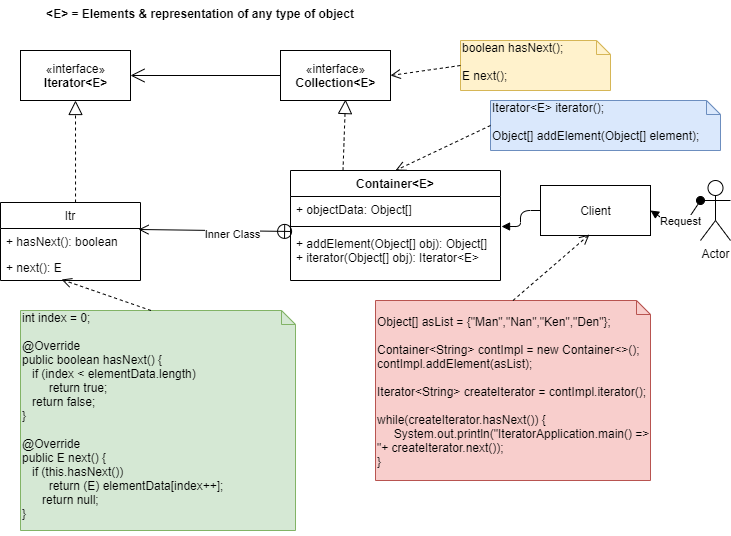

The diagram above was exported from draw.io. Its source (the exported page's mxGraphModel, read from the mxfile embedded in the PNG):
<mxGraphModel dx="1102" dy="582" grid="1" gridSize="10" guides="1" tooltips="1" connect="1" arrows="1" fold="1" page="1" pageScale="1" pageWidth="850" pageHeight="1100" math="0" shadow="0">
  <root>
    <mxCell id="0" />
    <mxCell id="1" parent="0" />
    <mxCell id="-jgXsdPqpkXlv35t4NUw-1" value="«interface»&lt;br&gt;&lt;b&gt;Iterator&amp;lt;E&amp;gt;&lt;/b&gt;" style="html=1;" vertex="1" parent="1">
      <mxGeometry x="85" y="100" width="110" height="50" as="geometry" />
    </mxCell>
    <mxCell id="-jgXsdPqpkXlv35t4NUw-2" value="«interface»&lt;br&gt;&lt;b&gt;Collection&amp;lt;E&amp;gt;&lt;/b&gt;" style="html=1;" vertex="1" parent="1">
      <mxGeometry x="345" y="100" width="110" height="50" as="geometry" />
    </mxCell>
    <mxCell id="-jgXsdPqpkXlv35t4NUw-15" value="" style="endArrow=open;endFill=1;endSize=12;html=1;exitX=0;exitY=0.5;exitDx=0;exitDy=0;entryX=1;entryY=0.5;entryDx=0;entryDy=0;" edge="1" parent="1" source="-jgXsdPqpkXlv35t4NUw-2" target="-jgXsdPqpkXlv35t4NUw-1">
      <mxGeometry width="160" relative="1" as="geometry">
        <mxPoint x="165" y="240" as="sourcePoint" />
        <mxPoint x="325" y="240" as="targetPoint" />
      </mxGeometry>
    </mxCell>
    <mxCell id="-jgXsdPqpkXlv35t4NUw-19" value="" style="endArrow=open;startArrow=circlePlus;endFill=0;startFill=0;endSize=8;html=1;exitX=0.01;exitY=0.02;exitDx=0;exitDy=0;exitPerimeter=0;entryX=0.986;entryY=0.038;entryDx=0;entryDy=0;entryPerimeter=0;" edge="1" parent="1" source="-jgXsdPqpkXlv35t4NUw-6" target="-jgXsdPqpkXlv35t4NUw-12">
      <mxGeometry width="160" relative="1" as="geometry">
        <mxPoint x="250" y="400" as="sourcePoint" />
        <mxPoint x="410" y="400" as="targetPoint" />
      </mxGeometry>
    </mxCell>
    <mxCell id="-jgXsdPqpkXlv35t4NUw-20" value="Inner Class" style="edgeLabel;html=1;align=center;verticalAlign=middle;resizable=0;points=[];" vertex="1" connectable="0" parent="-jgXsdPqpkXlv35t4NUw-19">
      <mxGeometry x="-0.2091" y="3" relative="1" as="geometry">
        <mxPoint as="offset" />
      </mxGeometry>
    </mxCell>
    <mxCell id="-jgXsdPqpkXlv35t4NUw-21" value="" style="endArrow=block;dashed=1;endFill=0;endSize=12;html=1;entryX=0.5;entryY=1;entryDx=0;entryDy=0;exitX=0.536;exitY=0;exitDx=0;exitDy=0;exitPerimeter=0;" edge="1" parent="1" source="-jgXsdPqpkXlv35t4NUw-11" target="-jgXsdPqpkXlv35t4NUw-1">
      <mxGeometry width="160" relative="1" as="geometry">
        <mxPoint x="-145" y="300" as="sourcePoint" />
        <mxPoint x="15" y="300" as="targetPoint" />
      </mxGeometry>
    </mxCell>
    <mxCell id="-jgXsdPqpkXlv35t4NUw-22" value="" style="endArrow=block;dashed=1;endFill=0;endSize=12;html=1;entryX=0.591;entryY=0.98;entryDx=0;entryDy=0;exitX=0.25;exitY=0;exitDx=0;exitDy=0;entryPerimeter=0;" edge="1" parent="1" source="-jgXsdPqpkXlv35t4NUw-3" target="-jgXsdPqpkXlv35t4NUw-2">
      <mxGeometry width="160" relative="1" as="geometry">
        <mxPoint x="150.03999999999996" y="262" as="sourcePoint" />
        <mxPoint x="150" y="160" as="targetPoint" />
      </mxGeometry>
    </mxCell>
    <mxCell id="-jgXsdPqpkXlv35t4NUw-23" value="Actor" style="shape=umlActor;verticalLabelPosition=bottom;verticalAlign=top;html=1;" vertex="1" parent="1">
      <mxGeometry x="765" y="230" width="30" height="60" as="geometry" />
    </mxCell>
    <mxCell id="-jgXsdPqpkXlv35t4NUw-29" value="Client" style="html=1;" vertex="1" parent="1">
      <mxGeometry x="605" y="235" width="110" height="50" as="geometry" />
    </mxCell>
    <mxCell id="-jgXsdPqpkXlv35t4NUw-30" value="Request" style="html=1;verticalAlign=bottom;startArrow=oval;startFill=1;endArrow=block;startSize=8;exitX=0;exitY=0.3333333333333333;exitDx=0;exitDy=0;exitPerimeter=0;entryX=1;entryY=0.5;entryDx=0;entryDy=0;" edge="1" parent="1" source="-jgXsdPqpkXlv35t4NUw-23" target="-jgXsdPqpkXlv35t4NUw-29">
      <mxGeometry width="60" relative="1" as="geometry">
        <mxPoint x="705" y="320" as="sourcePoint" />
        <mxPoint x="765" y="320" as="targetPoint" />
        <Array as="points">
          <mxPoint x="745" y="280" />
        </Array>
      </mxGeometry>
    </mxCell>
    <mxCell id="-jgXsdPqpkXlv35t4NUw-31" value="" style="endArrow=block;endFill=1;html=1;edgeStyle=orthogonalEdgeStyle;align=left;verticalAlign=top;entryX=1.005;entryY=-0.08;entryDx=0;entryDy=0;entryPerimeter=0;exitX=0;exitY=0.5;exitDx=0;exitDy=0;" edge="1" parent="1" source="-jgXsdPqpkXlv35t4NUw-29" target="-jgXsdPqpkXlv35t4NUw-6">
      <mxGeometry x="-1" relative="1" as="geometry">
        <mxPoint x="625" y="350" as="sourcePoint" />
        <mxPoint x="845" y="370" as="targetPoint" />
      </mxGeometry>
    </mxCell>
    <mxCell id="-jgXsdPqpkXlv35t4NUw-33" value="&lt;E&gt; = Elements &amp; representation of any type of object" style="text;align=center;fontStyle=1;verticalAlign=middle;spacingLeft=3;spacingRight=3;strokeColor=none;rotatable=0;points=[[0,0.5],[1,0.5]];portConstraint=eastwest;" vertex="1" parent="1">
      <mxGeometry x="225" y="50" width="80" height="26" as="geometry" />
    </mxCell>
    <mxCell id="-jgXsdPqpkXlv35t4NUw-34" value="&lt;div&gt;boolean hasNext();&lt;/div&gt;&lt;div&gt;&lt;br&gt;&lt;/div&gt;&lt;div&gt;&lt;span&gt;&#09;&lt;/span&gt;E next();&lt;/div&gt;" style="shape=note;whiteSpace=wrap;html=1;size=14;verticalAlign=top;align=left;spacingTop=-6;fillColor=#fff2cc;strokeColor=#d6b656;" vertex="1" parent="1">
      <mxGeometry x="525" y="90" width="150" height="50" as="geometry" />
    </mxCell>
    <mxCell id="-jgXsdPqpkXlv35t4NUw-38" value="" style="html=1;verticalAlign=bottom;endArrow=open;dashed=1;endSize=8;entryX=1;entryY=0.5;entryDx=0;entryDy=0;exitX=0;exitY=0.5;exitDx=0;exitDy=0;exitPerimeter=0;" edge="1" parent="1" source="-jgXsdPqpkXlv35t4NUw-34" target="-jgXsdPqpkXlv35t4NUw-2">
      <mxGeometry x="-0.22" y="-19" relative="1" as="geometry">
        <mxPoint x="545" y="50" as="sourcePoint" />
        <mxPoint x="465" y="50" as="targetPoint" />
        <mxPoint as="offset" />
      </mxGeometry>
    </mxCell>
    <mxCell id="-jgXsdPqpkXlv35t4NUw-39" value="&lt;div&gt;&lt;span&gt;&#09;&lt;/span&gt;Iterator&amp;lt;E&amp;gt; iterator();&lt;/div&gt;&lt;div&gt;&lt;br&gt;&lt;/div&gt;&lt;div&gt;&lt;span&gt;&#09;&lt;/span&gt;&lt;/div&gt;&lt;div&gt;&lt;span&gt;&#09;&lt;/span&gt;Object[] addElement(Object[] element);&lt;/div&gt;" style="shape=note;whiteSpace=wrap;html=1;size=14;verticalAlign=top;align=left;spacingTop=-6;fillColor=#dae8fc;strokeColor=#6c8ebf;" vertex="1" parent="1">
      <mxGeometry x="555" y="150" width="230" height="50" as="geometry" />
    </mxCell>
    <mxCell id="-jgXsdPqpkXlv35t4NUw-40" value="" style="html=1;verticalAlign=bottom;endArrow=open;dashed=1;endSize=8;entryX=0.5;entryY=0;entryDx=0;entryDy=0;exitX=0;exitY=0.5;exitDx=0;exitDy=0;exitPerimeter=0;" edge="1" parent="1" source="-jgXsdPqpkXlv35t4NUw-39" target="-jgXsdPqpkXlv35t4NUw-3">
      <mxGeometry x="-0.22" y="-19" relative="1" as="geometry">
        <mxPoint x="365" y="360" as="sourcePoint" />
        <mxPoint x="295" y="370" as="targetPoint" />
        <mxPoint as="offset" />
      </mxGeometry>
    </mxCell>
    <mxCell id="-jgXsdPqpkXlv35t4NUw-41" value="&lt;div&gt;&lt;span&gt;&#09;&lt;/span&gt;int index = 0;&lt;/div&gt;&lt;div&gt;&lt;br&gt;&lt;/div&gt;&lt;div&gt;&lt;span&gt;&#09;&#09;&lt;/span&gt;@Override&lt;/div&gt;&lt;div&gt;&lt;span&gt;&#09;&#09;&lt;/span&gt;public boolean hasNext() {&lt;/div&gt;&lt;div&gt;&lt;span&gt;&lt;/span&gt;&amp;nbsp; &amp;nbsp;if (index &amp;lt; elementData.length)&lt;/div&gt;&lt;div&gt;&lt;span&gt;&lt;/span&gt;&amp;nbsp; &amp;nbsp; &amp;nbsp; &amp;nbsp; return true;&lt;/div&gt;&lt;div&gt;&lt;span&gt;&amp;nbsp; &amp;nbsp;return false;&lt;/span&gt;&lt;br&gt;&lt;/div&gt;&lt;div&gt;&lt;span&gt;&#09;&#09;&lt;/span&gt;}&lt;/div&gt;&lt;div&gt;&lt;br&gt;&lt;/div&gt;&lt;div&gt;&lt;span&gt;&#09;&#09;&lt;/span&gt;@Override&lt;/div&gt;&lt;div&gt;&lt;span&gt;&#09;&#09;&lt;/span&gt;public E next() {&lt;/div&gt;&lt;div&gt;&lt;span&gt;&lt;/span&gt;&amp;nbsp; &amp;nbsp;if (this.hasNext())&lt;/div&gt;&lt;div&gt;&lt;span&gt;&lt;/span&gt;&amp;nbsp; &amp;nbsp; &amp;nbsp; &amp;nbsp; return (E) elementData[index++];&lt;/div&gt;&lt;div&gt;&lt;span&gt;&lt;/span&gt;&amp;nbsp; &amp;nbsp; &amp;nbsp; return null;&lt;/div&gt;&lt;div&gt;&lt;span&gt;&#09;&#09;&lt;/span&gt;}&lt;/div&gt;&lt;div&gt;&lt;br&gt;&lt;/div&gt;" style="shape=note;whiteSpace=wrap;html=1;size=14;verticalAlign=top;align=left;spacingTop=-6;fillColor=#d5e8d4;strokeColor=#82b366;" vertex="1" parent="1">
      <mxGeometry x="85" y="360" width="275" height="220" as="geometry" />
    </mxCell>
    <mxCell id="-jgXsdPqpkXlv35t4NUw-11" value="Itr" style="swimlane;fontStyle=0;childLayout=stackLayout;horizontal=1;startSize=26;fillColor=none;horizontalStack=0;resizeParent=1;resizeParentMax=0;resizeLast=0;collapsible=1;marginBottom=0;" vertex="1" parent="1">
      <mxGeometry x="65" y="252" width="140" height="78" as="geometry" />
    </mxCell>
    <mxCell id="-jgXsdPqpkXlv35t4NUw-12" value="+ hasNext(): boolean" style="text;strokeColor=none;fillColor=none;align=left;verticalAlign=top;spacingLeft=4;spacingRight=4;overflow=hidden;rotatable=0;points=[[0,0.5],[1,0.5]];portConstraint=eastwest;" vertex="1" parent="-jgXsdPqpkXlv35t4NUw-11">
      <mxGeometry y="26" width="140" height="26" as="geometry" />
    </mxCell>
    <mxCell id="-jgXsdPqpkXlv35t4NUw-13" value="+ next(): E" style="text;strokeColor=none;fillColor=none;align=left;verticalAlign=top;spacingLeft=4;spacingRight=4;overflow=hidden;rotatable=0;points=[[0,0.5],[1,0.5]];portConstraint=eastwest;" vertex="1" parent="-jgXsdPqpkXlv35t4NUw-11">
      <mxGeometry y="52" width="140" height="26" as="geometry" />
    </mxCell>
    <mxCell id="-jgXsdPqpkXlv35t4NUw-3" value="Container&lt;E&gt;" style="swimlane;fontStyle=1;align=center;verticalAlign=top;childLayout=stackLayout;horizontal=1;startSize=26;horizontalStack=0;resizeParent=1;resizeParentMax=0;resizeLast=0;collapsible=1;marginBottom=0;" vertex="1" parent="1">
      <mxGeometry x="355" y="220" width="210" height="110" as="geometry" />
    </mxCell>
    <mxCell id="-jgXsdPqpkXlv35t4NUw-4" value="+ objectData: Object[]" style="text;strokeColor=none;fillColor=none;align=left;verticalAlign=top;spacingLeft=4;spacingRight=4;overflow=hidden;rotatable=0;points=[[0,0.5],[1,0.5]];portConstraint=eastwest;" vertex="1" parent="-jgXsdPqpkXlv35t4NUw-3">
      <mxGeometry y="26" width="210" height="26" as="geometry" />
    </mxCell>
    <mxCell id="-jgXsdPqpkXlv35t4NUw-5" value="" style="line;strokeWidth=1;fillColor=none;align=left;verticalAlign=middle;spacingTop=-1;spacingLeft=3;spacingRight=3;rotatable=0;labelPosition=right;points=[];portConstraint=eastwest;" vertex="1" parent="-jgXsdPqpkXlv35t4NUw-3">
      <mxGeometry y="52" width="210" height="8" as="geometry" />
    </mxCell>
    <mxCell id="-jgXsdPqpkXlv35t4NUw-6" value="+ addElement(Object[] obj): Object[]&#10;+ iterator(Object[] obj): Iterator&lt;E&gt;&#10;" style="text;strokeColor=none;fillColor=none;align=left;verticalAlign=top;spacingLeft=4;spacingRight=4;overflow=hidden;rotatable=0;points=[[0,0.5],[1,0.5]];portConstraint=eastwest;" vertex="1" parent="-jgXsdPqpkXlv35t4NUw-3">
      <mxGeometry y="60" width="210" height="50" as="geometry" />
    </mxCell>
    <mxCell id="-jgXsdPqpkXlv35t4NUw-42" value="" style="html=1;verticalAlign=bottom;endArrow=open;dashed=1;endSize=8;entryX=0.436;entryY=0.962;entryDx=0;entryDy=0;exitX=0;exitY=0;exitDx=130.5;exitDy=0;exitPerimeter=0;entryPerimeter=0;" edge="1" parent="1" source="-jgXsdPqpkXlv35t4NUw-41" target="-jgXsdPqpkXlv35t4NUw-13">
      <mxGeometry x="-0.22" y="-19" relative="1" as="geometry">
        <mxPoint x="453" y="370" as="sourcePoint" />
        <mxPoint x="456.98" y="340" as="targetPoint" />
        <mxPoint as="offset" />
      </mxGeometry>
    </mxCell>
    <mxCell id="-jgXsdPqpkXlv35t4NUw-43" value="&lt;div&gt;&lt;br&gt;&lt;/div&gt;&lt;div&gt;Object[] asList = {&quot;Man&quot;,&quot;Nan&quot;,&quot;Ken&quot;,&quot;Den&quot;};&lt;br&gt;&lt;/div&gt;&lt;div&gt;&lt;br&gt;&lt;/div&gt;&lt;div&gt;Container&amp;lt;String&amp;gt; contImpl = new Container&amp;lt;&amp;gt;();&lt;/div&gt;&lt;div&gt;&lt;span&gt;contImpl.addElement(asList);&lt;/span&gt;&lt;br&gt;&lt;/div&gt;&lt;div&gt;&lt;br&gt;&lt;/div&gt;&lt;div&gt;&lt;span&gt;&#09;&#09;&lt;/span&gt;Iterator&amp;lt;String&amp;gt; createIterator = contImpl.iterator();&lt;/div&gt;&lt;div&gt;&lt;span&gt;&#09;&#09;&lt;/span&gt;&lt;/div&gt;&lt;div&gt;&lt;br&gt;&lt;/div&gt;&lt;div&gt;&lt;span&gt;&#09;&#09;&lt;/span&gt;while(createIterator.hasNext()) {&lt;/div&gt;&lt;div&gt;&lt;span&gt;&lt;/span&gt;&amp;nbsp; &amp;nbsp; &amp;nbsp;System.out.println(&quot;IteratorApplication.main() =&amp;gt; &quot;+ createIterator.next());&lt;/div&gt;&lt;div&gt;&lt;span&gt;&#09;&#09;&lt;/span&gt;}&lt;/div&gt;" style="shape=note;whiteSpace=wrap;html=1;size=14;verticalAlign=top;align=left;spacingTop=-6;fillColor=#f8cecc;strokeColor=#b85450;" vertex="1" parent="1">
      <mxGeometry x="440" y="350" width="275" height="180" as="geometry" />
    </mxCell>
    <mxCell id="-jgXsdPqpkXlv35t4NUw-44" value="" style="html=1;verticalAlign=bottom;endArrow=open;dashed=1;endSize=8;entryX=0.445;entryY=0.98;entryDx=0;entryDy=0;exitX=0.5;exitY=0;exitDx=0;exitDy=0;exitPerimeter=0;entryPerimeter=0;" edge="1" parent="1" source="-jgXsdPqpkXlv35t4NUw-43" target="-jgXsdPqpkXlv35t4NUw-29">
      <mxGeometry x="-0.22" y="-19" relative="1" as="geometry">
        <mxPoint x="225.5" y="370" as="sourcePoint" />
        <mxPoint x="136.03999999999996" y="339.01199999999994" as="targetPoint" />
        <mxPoint as="offset" />
      </mxGeometry>
    </mxCell>
  </root>
</mxGraphModel>